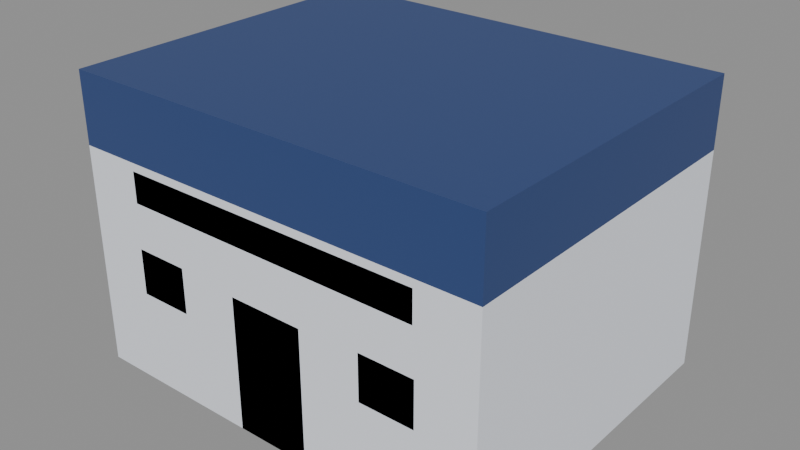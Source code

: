 # Source: gedung_polisi.blend  (saved by Blender 5.3.31; exported with 4.5.12 LTS)
import bpy
from mathutils import Matrix  # noqa: F401  (used for matrix-valued properties, if any)

bpy.ops.wm.read_factory_settings(use_empty=True)
scene = bpy.context.scene
scene.name = 'Scene'

# ---- images (referenced by path relative to the original .blend; pixels are not part of the script)
import os
ASSET_DIR = os.environ.get("B2B_ASSET_DIR", "")  # directory of the original .blend (textures are referenced by path, not embedded)
HERE = os.path.dirname(os.path.abspath(__file__))  # packed textures are extracted next to this script under _unpacked/

def load_image(name, relpath, width, height, colorspace="sRGB"):
    """Load a texture the original file referenced (path relative to the .blend, or extracted next to this script)."""
    p = next((c for c in (os.path.join(HERE, relpath), os.path.join(ASSET_DIR, relpath)) if relpath and os.path.exists(c)), "")
    if p:
        img = bpy.data.images.load(p, check_existing=True)
        img.name = name
    else:  # same state as the original file: an image datablock whose file is absent (Cycles renders it pink)
        img = bpy.data.images.new(name, width, height)
        img.source = "FILE"
        img.filepath = "//" + (relpath or name)
    img.colorspace_settings.name = colorspace
    return img
img_palet_gedung_polisi = load_image('palet_gedung_polisi', '_unpacked/palet_gedung_polisi.4af0d6c1.png', 16, 4, 'sRGB')

# ---- materials (node trees are filled in below, after node groups)
mat_palet_gedung_polisi = bpy.data.materials.new('palet_gedung_polisi')

# ---- material node trees
mat_palet_gedung_polisi.use_nodes = True; mat_palet_gedung_polisi.node_tree.nodes.clear()
_N = mat_palet_gedung_polisi.node_tree.nodes; _L = mat_palet_gedung_polisi.node_tree.links
n0 = _N.new('ShaderNodeBsdfPrincipled'); n0.name = 'Principled BSDF'; n0.location = (-200, 100)
n0.inputs[10].default_value = 0.005
n1 = _N.new('ShaderNodeOutputMaterial'); n1.name = 'Material Output'; n1.location = (200, 100)
n2 = _N.new('ShaderNodeTexImage'); n2.name = 'Image Texture'; n2.location = (0, 0)
n2.image = img_palet_gedung_polisi
n2.interpolation = 'Closest'
_L.new(n0.outputs[0], n1.inputs[0])
_L.new(n2.outputs[0], n0.inputs[0])
n1.is_active_output = True

# ---- meshes
me_gedung_polisi = bpy.data.meshes.new('gedung_polisi')
me_gedung_polisi.from_pydata([(-3.5, -2.8, 0.0), (-3.5, -2.8, 3.648), (-3.5, 2.8, 0.0), (-3.5, 2.8, 3.648), (3.5, -2.8, 0.0), (3.5, -2.8, 3.648), (3.5, 2.8, 0.0), (3.5, 2.8, 3.648), (-3.5, -2.8, 3.648), (-3.5, -2.8, 4.8), (-3.5, 2.8, 3.648), (-3.5, 2.8, 4.8), (3.5, -2.8, 3.648), (3.5, -2.8, 4.8), (3.5, 2.8, 3.648), (3.5, 2.8, 4.8), (-0.625, -2.8, 0.0), (-0.625, -2.8, 2.2), (-0.625, -2.755, 0.0), (-0.625, -2.755, 2.2), (0.625, -2.8, 0.0), (0.625, -2.8, 2.2), (0.625, -2.755, 0.0), (0.625, -2.755, 2.2), (-2.55, -2.8, 1.522), (-2.55, -2.8, 2.272), (-2.55, -2.765, 1.522), (-2.55, -2.765, 2.272), (-1.65, -2.8, 1.522), (-1.65, -2.8, 2.272), (-1.65, -2.765, 1.522), (-1.65, -2.765, 2.272), (1.65, -2.8, 1.522), (1.65, -2.8, 2.272), (1.65, -2.765, 1.522), (1.65, -2.765, 2.272), (2.55, -2.8, 1.522), (2.55, -2.8, 2.272), (2.55, -2.765, 1.522), (2.55, -2.765, 2.272), (-2.52, -2.8, 3.018), (-2.52, -2.8, 3.518), (-2.52, -2.73, 3.018), (-2.52, -2.73, 3.518), (2.52, -2.8, 3.018), (2.52, -2.8, 3.518), (2.52, -2.73, 3.018), (2.52, -2.73, 3.518)], [], [(0, 1, 3, 2), (2, 3, 7, 6), (6, 7, 5, 4), (4, 5, 1, 0), (2, 6, 4, 0), (7, 3, 1, 5), (8, 9, 11, 10), (10, 11, 15, 14), (14, 15, 13, 12), (12, 13, 9, 8), (10, 14, 12, 8), (15, 11, 9, 13), (16, 17, 19, 18), (18, 19, 23, 22), (22, 23, 21, 20), (20, 21, 17, 16), (18, 22, 20, 16), (23, 19, 17, 21), (24, 25, 27, 26), (26, 27, 31, 30), (30, 31, 29, 28), (28, 29, 25, 24), (26, 30, 28, 24), (31, 27, 25, 29), (32, 33, 35, 34), (34, 35, 39, 38), (38, 39, 37, 36), (36, 37, 33, 32), (34, 38, 36, 32), (39, 35, 33, 37), (40, 41, 43, 42), (42, 43, 47, 46), (46, 47, 45, 44), (44, 45, 41, 40), (42, 46, 44, 40), (47, 43, 41, 45)])
_uv = me_gedung_polisi.uv_layers.new(name='UVMap')
_uv.uv.foreach_set('vector', [0.125, 0.5, 0.125, 0.5, 0.125, 0.5, 0.125, 0.5, 0.125, 0.5, 0.125, 0.5, 0.125, 0.5, 0.125, 0.5, 0.125, 0.5, 0.125, 0.5, 0.125, 0.5, 0.125, 0.5, 0.125, 0.5, 0.125, 0.5, 0.125, 0.5, 0.125, 0.5, 0.125, 0.5, 0.125, 0.5, 0.125, 0.5, 0.125, 0.5, 0.125, 0.5, 0.125, 0.5, 0.125, 0.5, 0.125, 0.5, 0.375, 0.5, 0.375, 0.5, 0.375, 0.5, 0.375, 0.5, 0.375, 0.5, 0.375, 0.5, 0.375, 0.5, 0.375, 0.5, 0.375, 0.5, 0.375, 0.5, 0.375, 0.5, 0.375, 0.5, 0.375, 0.5, 0.375, 0.5, 0.375, 0.5, 0.375, 0.5, 0.375, 0.5, 0.375, 0.5, 0.375, 0.5, 0.375, 0.5, 0.375, 0.5, 0.375, 0.5, 0.375, 0.5, 0.375, 0.5, 0.625, 0.5, 0.625, 0.5, 0.625, 0.5, 0.625, 0.5, 0.625, 0.5, 0.625, 0.5, 0.625, 0.5, 0.625, 0.5, 0.625, 0.5, 0.625, 0.5, 0.625, 0.5, 0.625, 0.5, 0.625, 0.5, 0.625, 0.5, 0.625, 0.5, 0.625, 0.5, 0.625, 0.5, 0.625, 0.5, 0.625, 0.5, 0.625, 0.5, 0.625, 0.5, 0.625, 0.5, 0.625, 0.5, 0.625, 0.5, 0.875, 0.5, 0.875, 0.5, 0.875, 0.5, 0.875, 0.5, 0.875, 0.5, 0.875, 0.5, 0.875, 0.5, 0.875, 0.5, 0.875, 0.5, 0.875, 0.5, 0.875, 0.5, 0.875, 0.5, 0.875, 0.5, 0.875, 0.5, 0.875, 0.5, 0.875, 0.5, 0.875, 0.5, 0.875, 0.5, 0.875, 0.5, 0.875, 0.5, 0.875, 0.5, 0.875, 0.5, 0.875, 0.5, 0.875, 0.5, 0.875, 0.5, 0.875, 0.5, 0.875, 0.5, 0.875, 0.5, 0.875, 0.5, 0.875, 0.5, 0.875, 0.5, 0.875, 0.5, 0.875, 0.5, 0.875, 0.5, 0.875, 0.5, 0.875, 0.5, 0.875, 0.5, 0.875, 0.5, 0.875, 0.5, 0.875, 0.5, 0.875, 0.5, 0.875, 0.5, 0.875, 0.5, 0.875, 0.5, 0.875, 0.5, 0.875, 0.5, 0.875, 0.5, 0.875, 0.5, 0.875, 0.5, 0.875, 0.5, 0.875, 0.5, 0.875, 0.5, 0.875, 0.5, 0.875, 0.5, 0.875, 0.5, 0.875, 0.5, 0.875, 0.5, 0.875, 0.5, 0.875, 0.5, 0.875, 0.5, 0.875, 0.5, 0.875, 0.5, 0.875, 0.5, 0.875, 0.5, 0.875, 0.5, 0.875, 0.5, 0.875, 0.5, 0.875, 0.5, 0.875, 0.5, 0.875, 0.5, 0.875, 0.5, 0.875, 0.5])
me_gedung_polisi.materials.append(mat_palet_gedung_polisi)
me_gedung_polisi.update()

# ---- objects
ob_gedung_polisi = bpy.data.objects.new('gedung_polisi', me_gedung_polisi)

# ---- transforms, parenting, visibility, modifiers, constraints
ob_gedung_polisi.location = (0.0, 0.0, 0.0)

# ---- collection membership
scene.collection.objects.link(ob_gedung_polisi)

# ---- scene / render settings (as saved in the file)
scene.frame_start = 1; scene.frame_end = 250; scene.frame_set(1)
scene.render.engine = 'BLENDER_EEVEE_NEXT'
scene.render.bake_bias = 0.0
scene.render.bake_samples = 0
scene.render.compositor_device = 'GPU'
scene.eevee.use_volume_custom_range = False
scene.eevee.fast_gi_thickness_near = 0.1
scene.eevee.fast_gi_thickness_far = 0.0
scene.eevee.ray_tracing_options.screen_trace_thickness = 0.1
bpy.context.view_layer.update()

# ---- added for rendering (the .blend has no active camera and no usable light): camera, sun + grey world if the file has none
cam_auto = bpy.data.cameras.new('AutoCamera')
cam_auto.lens = 50.0
cam_auto.sensor_width = 36.0
cam_auto.clip_end = 1000.0
ob_auto_camera = bpy.data.objects.new('AutoCamera', cam_auto)
scene.collection.objects.link(ob_auto_camera)
ob_auto_camera.location = (9.40822, -11.2899, 9.92658)
ob_auto_camera.rotation_euler = (1.09748, -7.21219e-08, 0.694738)
scene.camera = ob_auto_camera
light_auto_sun = bpy.data.lights.new('AutoSun', 'SUN')
light_auto_sun.energy = 3.0
light_auto_sun.angle = 0.0523599
ob_auto_sun = bpy.data.objects.new('AutoSun', light_auto_sun)
scene.collection.objects.link(ob_auto_sun)
ob_auto_sun.rotation_euler = (0.872665, 0.174533, 0.523599)
if scene.world is None:
    world_auto = bpy.data.worlds.new('AutoWorld')
    world_auto.color = (0.3, 0.3, 0.3)
    scene.world = world_auto
bpy.context.view_layer.update()
